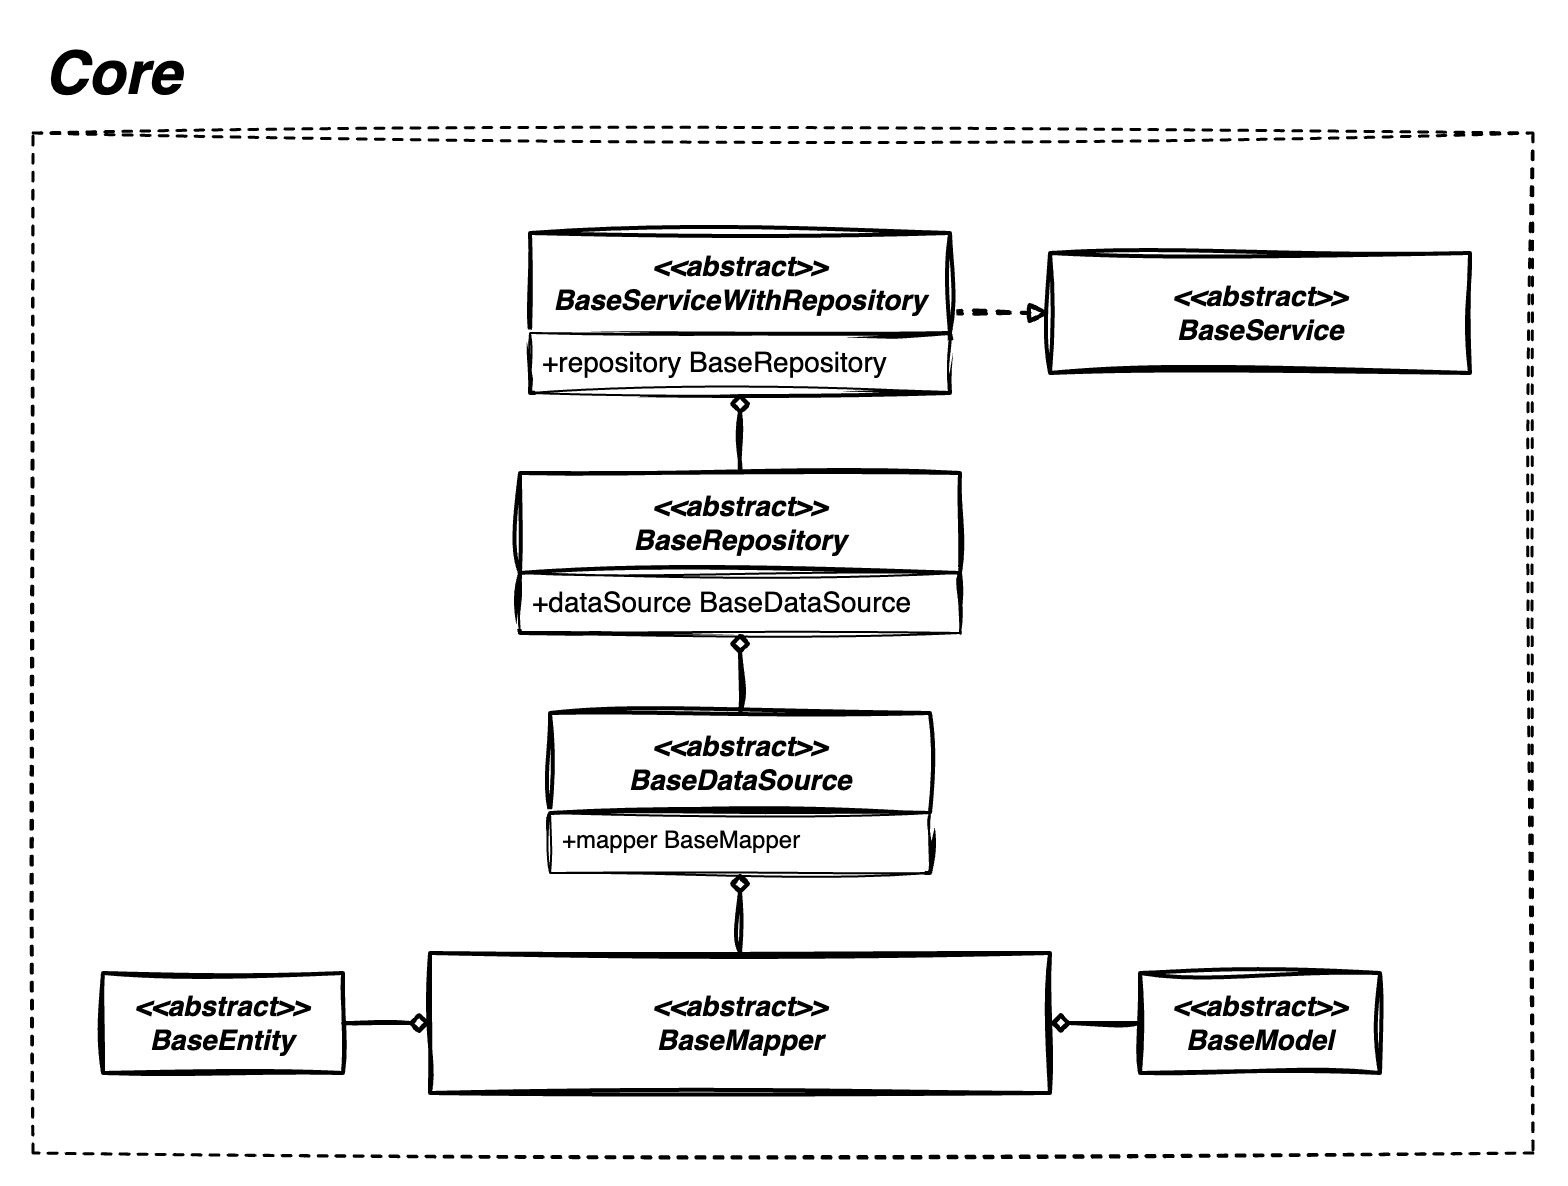

The diagram above was exported from draw.io. Its source (the exported page's mxGraphModel, read from the mxfile embedded in the PNG):
<mxGraphModel dx="1885" dy="594" grid="1" gridSize="10" guides="1" tooltips="1" connect="1" arrows="1" fold="1" page="1" pageScale="1" pageWidth="850" pageHeight="1100" math="0" shadow="0">
  <root>
    <mxCell id="0" />
    <mxCell id="1" parent="0" />
    <mxCell id="Zkv8i44N-uqw75PrY6PB-28" value="" style="rounded=0;whiteSpace=wrap;html=1;dashed=1;shadow=0;glass=0;sketch=1;curveFitting=1;jiggle=2;strokeWidth=1.5;perimeterSpacing=1;fillColor=none;" parent="1" vertex="1">
      <mxGeometry x="-790" y="90" width="750" height="510" as="geometry" />
    </mxCell>
    <mxCell id="Zkv8i44N-uqw75PrY6PB-26" style="edgeStyle=orthogonalEdgeStyle;rounded=0;orthogonalLoop=1;jettySize=auto;html=1;exitX=0;exitY=0.5;exitDx=0;exitDy=0;entryX=1;entryY=0.5;entryDx=0;entryDy=0;endArrow=diamond;endFill=0;sketch=1;curveFitting=1;jiggle=2;strokeWidth=2;" parent="1" source="Zkv8i44N-uqw75PrY6PB-4" target="Zkv8i44N-uqw75PrY6PB-6" edge="1">
      <mxGeometry relative="1" as="geometry" />
    </mxCell>
    <mxCell id="Zkv8i44N-uqw75PrY6PB-4" value="&lt;b style=&quot;border-color: var(--border-color);&quot;&gt;&lt;i style=&quot;border-color: var(--border-color);&quot;&gt;&amp;lt;&amp;lt;abstract&amp;gt;&amp;gt;&lt;br&gt;&lt;/i&gt;&lt;/b&gt;&lt;b&gt;&lt;i&gt;&lt;font style=&quot;font-size: 14px;&quot;&gt;BaseModel&lt;/font&gt;&lt;/i&gt;&lt;/b&gt;" style="rounded=0;whiteSpace=wrap;html=1;sketch=1;curveFitting=1;jiggle=2;fontSize=14;fontStyle=0;startSize=50;strokeWidth=2;shadow=0;dashed=0;arcSize=4;" parent="1" vertex="1">
      <mxGeometry x="-236.5" y="510" width="120" height="50" as="geometry" />
    </mxCell>
    <mxCell id="Zkv8i44N-uqw75PrY6PB-27" style="edgeStyle=orthogonalEdgeStyle;rounded=0;orthogonalLoop=1;jettySize=auto;html=1;exitX=1;exitY=0.5;exitDx=0;exitDy=0;entryX=0;entryY=0.5;entryDx=0;entryDy=0;endArrow=diamond;endFill=0;sketch=1;curveFitting=1;jiggle=2;strokeWidth=2;" parent="1" source="Zkv8i44N-uqw75PrY6PB-5" target="Zkv8i44N-uqw75PrY6PB-6" edge="1">
      <mxGeometry relative="1" as="geometry" />
    </mxCell>
    <mxCell id="Zkv8i44N-uqw75PrY6PB-5" value="&lt;b style=&quot;border-color: var(--border-color);&quot;&gt;&lt;i style=&quot;border-color: var(--border-color);&quot;&gt;&amp;lt;&amp;lt;abstract&amp;gt;&amp;gt;&lt;br&gt;&lt;/i&gt;&lt;/b&gt;&lt;b&gt;&lt;i&gt;&lt;font style=&quot;font-size: 14px;&quot;&gt;BaseEntity&lt;/font&gt;&lt;/i&gt;&lt;/b&gt;" style="rounded=0;whiteSpace=wrap;html=1;sketch=1;curveFitting=1;jiggle=2;fontSize=14;fontStyle=0;startSize=50;strokeWidth=2;shadow=0;dashed=0;arcSize=4;" parent="1" vertex="1">
      <mxGeometry x="-755" y="510" width="120" height="50" as="geometry" />
    </mxCell>
    <mxCell id="Zkv8i44N-uqw75PrY6PB-6" value="&lt;b&gt;&lt;i&gt;&lt;font style=&quot;font-size: 14px;&quot;&gt;&amp;lt;&amp;lt;abstract&amp;gt;&amp;gt;&lt;br&gt;BaseMapper&lt;br&gt;&lt;/font&gt;&lt;/i&gt;&lt;/b&gt;" style="rounded=0;whiteSpace=wrap;html=1;sketch=1;curveFitting=1;jiggle=2;fontSize=14;fontStyle=0;startSize=50;strokeWidth=2;shadow=0;dashed=0;arcSize=4;" parent="1" vertex="1">
      <mxGeometry x="-591.5" y="500" width="310" height="70" as="geometry" />
    </mxCell>
    <mxCell id="Zkv8i44N-uqw75PrY6PB-22" style="edgeStyle=orthogonalEdgeStyle;rounded=0;orthogonalLoop=1;jettySize=auto;html=1;exitX=0.5;exitY=0;exitDx=0;exitDy=0;entryX=0.5;entryY=1;entryDx=0;entryDy=0;endArrow=diamond;endFill=0;sketch=1;curveFitting=1;jiggle=2;strokeWidth=2;" parent="1" source="Zkv8i44N-uqw75PrY6PB-7" target="Zkv8i44N-uqw75PrY6PB-10" edge="1">
      <mxGeometry relative="1" as="geometry" />
    </mxCell>
    <mxCell id="Zkv8i44N-uqw75PrY6PB-7" value="&lt;b style=&quot;border-color: var(--border-color); font-size: 12px;&quot;&gt;&lt;i style=&quot;border-color: var(--border-color);&quot;&gt;&lt;font style=&quot;border-color: var(--border-color); font-size: 14px;&quot;&gt;&amp;lt;&amp;lt;abstract&amp;gt;&amp;gt;&lt;br style=&quot;border-color: var(--border-color);&quot;&gt;BaseRepository&lt;/font&gt;&lt;/i&gt;&lt;/b&gt;" style="swimlane;childLayout=stackLayout;horizontal=1;startSize=50;horizontalStack=0;rounded=0;fontSize=14;fontStyle=0;strokeWidth=2;resizeParent=0;resizeLast=1;shadow=0;dashed=0;align=center;arcSize=4;whiteSpace=wrap;html=1;fillStyle=auto;sketch=1;curveFitting=1;jiggle=2;swimlaneFillColor=default;swimlaneLine=1;glass=0;" parent="1" vertex="1">
      <mxGeometry x="-546.5" y="260" width="220" height="80" as="geometry" />
    </mxCell>
    <mxCell id="Zkv8i44N-uqw75PrY6PB-8" value="&lt;font style=&quot;font-size: 14px;&quot;&gt;+dataSource BaseDataSource&lt;/font&gt;" style="align=left;spacingLeft=4;fontSize=12;verticalAlign=top;resizable=0;rotatable=0;part=1;html=1;sketch=1;curveFitting=1;jiggle=2;labelBackgroundColor=none;" parent="Zkv8i44N-uqw75PrY6PB-7" vertex="1">
      <mxGeometry y="50" width="220" height="30" as="geometry" />
    </mxCell>
    <mxCell id="Zkv8i44N-uqw75PrY6PB-34" style="edgeStyle=orthogonalEdgeStyle;rounded=0;orthogonalLoop=1;jettySize=auto;html=1;exitX=1;exitY=0.5;exitDx=0;exitDy=0;entryX=0;entryY=0.5;entryDx=0;entryDy=0;endArrow=block;endFill=0;dashed=1;sketch=1;curveFitting=1;jiggle=2;strokeWidth=2;" parent="1" source="Zkv8i44N-uqw75PrY6PB-9" target="Zkv8i44N-uqw75PrY6PB-30" edge="1">
      <mxGeometry relative="1" as="geometry" />
    </mxCell>
    <mxCell id="Zkv8i44N-uqw75PrY6PB-9" value="&lt;b style=&quot;border-color: var(--border-color); font-size: 12px;&quot;&gt;&lt;i style=&quot;border-color: var(--border-color);&quot;&gt;&lt;font style=&quot;border-color: var(--border-color); font-size: 14px;&quot;&gt;&amp;lt;&amp;lt;abstract&amp;gt;&amp;gt;&lt;br style=&quot;border-color: var(--border-color);&quot;&gt;BaseServiceWithRepository&lt;/font&gt;&lt;/i&gt;&lt;/b&gt;" style="swimlane;childLayout=stackLayout;horizontal=1;startSize=50;horizontalStack=0;rounded=0;fontSize=14;fontStyle=0;strokeWidth=2;resizeParent=0;resizeLast=1;shadow=0;dashed=0;align=center;arcSize=4;whiteSpace=wrap;html=1;sketch=1;curveFitting=1;jiggle=2;swimlaneFillColor=default;" parent="1" vertex="1">
      <mxGeometry x="-541.5" y="140" width="210" height="80" as="geometry" />
    </mxCell>
    <mxCell id="Zkv8i44N-uqw75PrY6PB-10" value="&lt;font style=&quot;font-size: 14px;&quot;&gt;+repository BaseRepository&lt;/font&gt;" style="align=left;spacingLeft=4;fontSize=12;verticalAlign=top;resizable=0;rotatable=0;part=1;html=1;sketch=1;curveFitting=1;jiggle=2;" parent="Zkv8i44N-uqw75PrY6PB-9" vertex="1">
      <mxGeometry y="50" width="210" height="30" as="geometry" />
    </mxCell>
    <mxCell id="Zkv8i44N-uqw75PrY6PB-21" style="edgeStyle=orthogonalEdgeStyle;rounded=0;orthogonalLoop=1;jettySize=auto;html=1;exitX=0.5;exitY=0;exitDx=0;exitDy=0;entryX=0.5;entryY=1;entryDx=0;entryDy=0;endArrow=diamond;endFill=0;sketch=1;curveFitting=1;jiggle=2;strokeWidth=2;" parent="1" source="Zkv8i44N-uqw75PrY6PB-15" target="Zkv8i44N-uqw75PrY6PB-8" edge="1">
      <mxGeometry relative="1" as="geometry" />
    </mxCell>
    <mxCell id="Zkv8i44N-uqw75PrY6PB-15" value="&lt;b style=&quot;border-color: var(--border-color);&quot;&gt;&lt;i style=&quot;border-color: var(--border-color);&quot;&gt;&amp;lt;&amp;lt;abstract&amp;gt;&amp;gt;&lt;br style=&quot;border-color: var(--border-color);&quot;&gt;BaseDataSource&lt;/i&gt;&lt;/b&gt;" style="swimlane;childLayout=stackLayout;horizontal=1;startSize=50;horizontalStack=0;rounded=0;fontSize=14;fontStyle=0;strokeWidth=2;resizeParent=0;resizeLast=1;shadow=0;dashed=0;align=center;arcSize=4;whiteSpace=wrap;html=1;fillStyle=auto;sketch=1;curveFitting=1;jiggle=2;swimlaneFillColor=default;swimlaneLine=1;glass=0;" parent="1" vertex="1">
      <mxGeometry x="-531.5" y="380" width="190" height="80" as="geometry" />
    </mxCell>
    <mxCell id="Zkv8i44N-uqw75PrY6PB-16" value="+mapper BaseMapper" style="align=left;spacingLeft=4;fontSize=12;verticalAlign=top;resizable=0;rotatable=0;part=1;html=1;sketch=1;curveFitting=1;jiggle=2;labelBackgroundColor=none;" parent="Zkv8i44N-uqw75PrY6PB-15" vertex="1">
      <mxGeometry y="50" width="190" height="30" as="geometry" />
    </mxCell>
    <mxCell id="Zkv8i44N-uqw75PrY6PB-17" style="edgeStyle=orthogonalEdgeStyle;rounded=0;orthogonalLoop=1;jettySize=auto;html=1;exitX=0.5;exitY=0;exitDx=0;exitDy=0;endArrow=diamond;endFill=0;sketch=1;curveFitting=1;jiggle=2;strokeWidth=2;entryX=0.5;entryY=1;entryDx=0;entryDy=0;" parent="1" source="Zkv8i44N-uqw75PrY6PB-6" target="Zkv8i44N-uqw75PrY6PB-16" edge="1">
      <mxGeometry relative="1" as="geometry">
        <mxPoint x="-654" y="280" as="targetPoint" />
        <Array as="points" />
      </mxGeometry>
    </mxCell>
    <mxCell id="Zkv8i44N-uqw75PrY6PB-29" value="&lt;font style=&quot;font-size: 30px;&quot;&gt;Core&lt;/font&gt;" style="text;strokeColor=none;fillColor=none;html=1;fontSize=24;fontStyle=3;verticalAlign=middle;align=center;sketch=1;curveFitting=1;jiggle=2;" parent="1" vertex="1">
      <mxGeometry x="-790" y="40" width="80" height="40" as="geometry" />
    </mxCell>
    <mxCell id="Zkv8i44N-uqw75PrY6PB-30" value="&lt;b style=&quot;border-color: var(--border-color); font-size: 12px;&quot;&gt;&lt;i style=&quot;border-color: var(--border-color);&quot;&gt;&lt;font style=&quot;border-color: var(--border-color); font-size: 14px;&quot;&gt;&amp;lt;&amp;lt;abstract&amp;gt;&amp;gt;&lt;br style=&quot;border-color: var(--border-color);&quot;&gt;BaseService&lt;/font&gt;&lt;/i&gt;&lt;/b&gt;" style="swimlane;childLayout=stackLayout;horizontal=1;startSize=80;horizontalStack=0;rounded=0;fontSize=14;fontStyle=0;strokeWidth=2;resizeParent=0;resizeLast=1;shadow=0;dashed=0;align=center;arcSize=4;whiteSpace=wrap;html=1;sketch=1;curveFitting=1;jiggle=2;swimlaneFillColor=default;" parent="1" vertex="1">
      <mxGeometry x="-281.5" y="150" width="210" height="60" as="geometry" />
    </mxCell>
  </root>
</mxGraphModel>